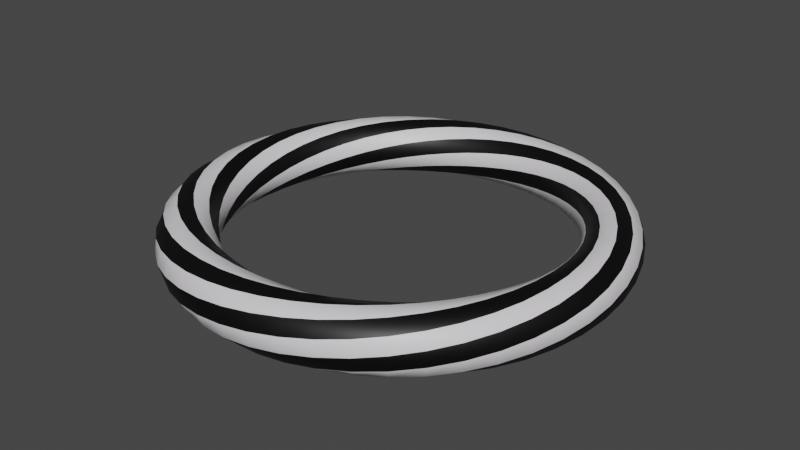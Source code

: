 # Source: Target4.blend  (saved by Blender 2.93.20; exported with 4.5.12 LTS)
import bpy
from mathutils import Matrix  # noqa: F401  (used for matrix-valued properties, if any)

bpy.ops.wm.read_factory_settings(use_empty=True)
scene = bpy.context.scene
scene.name = 'Scene'

# ---- collections
col_collection = bpy.data.collections.new('Collection'); scene.collection.children.link(col_collection)

# ---- materials (node trees are filled in below, after node groups)
mat_material_001 = bpy.data.materials.new('Material.001')
mat_material_001.use_transparent_shadow = False
mat_material_002 = bpy.data.materials.new('Material.002')
mat_material_002.use_transparent_shadow = False

# ---- material node trees
mat_material_001.use_nodes = True; mat_material_001.node_tree.nodes.clear()
_N = mat_material_001.node_tree.nodes; _L = mat_material_001.node_tree.links
n0 = _N.new('ShaderNodeBsdfPrincipled'); n0.name = 'Principled BSDF'; n0.location = (10, 300)
n0.distribution = 'GGX'
n0.subsurface_method = 'BURLEY'
n0.inputs[0].default_value = (0.0, 0.0, 0.0, 1.0)
n0.inputs[3].default_value = 1.45
n0.inputs[27].default_value = (0.0, 0.0, 0.0, 1.0)
n0.inputs[28].default_value = 1.0
n1 = _N.new('ShaderNodeOutputMaterial'); n1.name = 'Material Output'; n1.location = (300, 300)
_L.new(n0.outputs[0], n1.inputs[0])
n1.is_active_output = True
mat_material_002.use_nodes = True; mat_material_002.node_tree.nodes.clear()
_N = mat_material_002.node_tree.nodes; _L = mat_material_002.node_tree.links
n0 = _N.new('ShaderNodeBsdfPrincipled'); n0.name = 'Principled BSDF'; n0.location = (10, 300)
n0.distribution = 'GGX'
n0.subsurface_method = 'BURLEY'
n0.inputs[0].default_value = (0.793, 0.764, 0.8, 1.0)
n0.inputs[3].default_value = 1.45
n0.inputs[27].default_value = (0.0, 0.0, 0.0, 1.0)
n0.inputs[28].default_value = 1.0
n1 = _N.new('ShaderNodeOutputMaterial'); n1.name = 'Material Output'; n1.location = (300, 300)
_L.new(n0.outputs[0], n1.inputs[0])
n1.is_active_output = True

# ---- world
world_world = bpy.data.worlds.new('World'); scene.world = world_world
world_world.use_nodes = True; world_world.node_tree.nodes.clear()
_N = world_world.node_tree.nodes; _L = world_world.node_tree.links
n0 = _N.new('ShaderNodeOutputWorld'); n0.name = 'World Output'; n0.location = (300, 300)
n1 = _N.new('ShaderNodeBackground'); n1.name = 'Background'; n1.location = (10, 300)
n1.inputs[0].default_value = (0.05088, 0.05088, 0.05088, 1.0)
_L.new(n1.outputs[0], n0.inputs[0])
n0.is_active_output = True
world_world.color = (0.05088, 0.05088, 0.05088)
world_world.use_sun_shadow = False
world_world.sun_shadow_jitter_overblur = 0.0

# ---- meshes
me_twistedtorus = bpy.data.meshes.new('TwistedTorus')
me_twistedtorus.from_pydata([(1.15, 0.0, 0.0), (1.13, 0.0001019, 0.07548), (1.074, 0.0001642, 0.1304), (0.9989, 0.000165, 0.15), (0.9241, 0.000115, 0.1294), (0.8698, 5.132e-05, 0.07449), (0.85, 0.0, 3.062e-17), (0.8698, -5.132e-05, -0.07449), (0.9241, -0.000115, -0.1294), (0.9989, -0.000165, -0.15), (1.074, -0.0001642, -0.1304), (1.13, -0.0001019, -0.07548), (1.139, 0.15, 0.01972), (1.109, 0.1461, 0.09185), (1.047, 0.1381, 0.139), (0.9709, 0.128, 0.1486), (0.9002, 0.1186, 0.1184), (0.8539, 0.1125, 0.05698), (0.844, 0.1111, -0.01942), (0.873, 0.1149, -0.09074), (0.9336, 0.1228, -0.1382), (1.01, 0.1328, -0.1489), (1.081, 0.1422, -0.1195), (1.129, 0.1485, -0.05779), (1.106, 0.2964, 0.0391), (1.068, 0.2863, 0.1066), (1.002, 0.2688, 0.1452), (0.9273, 0.2486, 0.1446), (0.8629, 0.2313, 0.1055), (0.8259, 0.2213, 0.03852), (0.8259, 0.2213, -0.03852), (0.8629, 0.2311, -0.1055), (0.9274, 0.2484, -0.1446), (1.002, 0.2684, -0.1452), (1.068, 0.286, -0.1066), (1.106, 0.2962, -0.0391), (1.052, 0.4357, 0.05779), (1.008, 0.4175, 0.1195), (0.9409, 0.3899, 0.1489), (0.8699, 0.3605, 0.1382), (0.8135, 0.337, 0.09074), (0.7865, 0.3258, 0.01942), (0.7957, 0.3295, -0.05698), (0.8389, 0.3474, -0.1184), (0.9048, 0.3746, -0.1486), (0.9761, 0.4041, -0.139), (1.033, 0.428, -0.09185), (1.061, 0.4396, -0.01972), (0.9782, 0.5649, 0.07548), (0.9302, 0.5372, 0.1304), (0.865, 0.4996, 0.15), (0.8003, 0.4622, 0.1294), (0.7532, 0.4349, 0.07449), (0.7361, 0.425, -6.343e-09), (0.7533, 0.4349, -0.07449), (0.8004, 0.462, -0.1294), (0.8651, 0.4993, -0.15), (0.9303, 0.5369, -0.1304), (0.9783, 0.5647, -0.07548), (0.9959, 0.575, 1.695e-08), (0.8874, 0.6811, 0.09185), (0.838, 0.6433, 0.139), (0.7768, 0.5963, 0.1486), (0.7203, 0.5528, 0.1184), (0.6832, 0.5243, 0.05698), (0.6754, 0.5182, -0.01942), (0.6986, 0.536, -0.09074), (0.7471, 0.5731, -0.1382), (0.8081, 0.6199, -0.1489), (0.8653, 0.6638, -0.1195), (0.9032, 0.693, -0.05779), (0.9113, 0.6993, 0.01972), (0.7816, 0.7818, 0.1066), (0.7337, 0.7339, 0.1452), (0.6788, 0.679, 0.1446), (0.6316, 0.6317, 0.1055), (0.6046, 0.6046, 0.03852), (0.6046, 0.6046, -0.03852), (0.6317, 0.6316, -0.1055), (0.679, 0.6788, -0.1446), (0.7339, 0.7337, -0.1452), (0.7818, 0.7816, -0.1066), (0.8095, 0.8095, -0.0391), (0.8095, 0.8095, 0.0391), (0.6638, 0.8653, 0.1195), (0.6199, 0.8081, 0.1489), (0.5731, 0.7471, 0.1382), (0.536, 0.6986, 0.09074), (0.5182, 0.6754, 0.01942), (0.5243, 0.6832, -0.05698), (0.5528, 0.7203, -0.1184), (0.5963, 0.7768, -0.1486), (0.6433, 0.838, -0.139), (0.6811, 0.8874, -0.09185), (0.6993, 0.9113, -0.01972), (0.693, 0.9032, 0.05779), (0.5369, 0.9303, 0.1304), (0.4993, 0.8651, 0.15), (0.462, 0.8004, 0.1294), (0.4349, 0.7533, 0.07449), (0.425, 0.7361, -7.806e-09), (0.4349, 0.7532, -0.07449), (0.4622, 0.8003, -0.1294), (0.4996, 0.865, -0.15), (0.5372, 0.9302, -0.1304), (0.5649, 0.9782, -0.07548), (0.575, 0.9959, -9.969e-09), (0.5647, 0.9783, 0.07548), (0.4041, 0.9761, 0.139), (0.3746, 0.9048, 0.1486), (0.3474, 0.8389, 0.1184), (0.3295, 0.7957, 0.05698), (0.3258, 0.7865, -0.01942), (0.337, 0.8135, -0.09074), (0.3605, 0.8699, -0.1382), (0.3899, 0.9409, -0.1489), (0.4175, 1.008, -0.1195), (0.4357, 1.052, -0.05779), (0.4396, 1.061, 0.01972), (0.428, 1.033, 0.09185), (0.2684, 1.002, 0.1452), (0.2484, 0.9274, 0.1446), (0.2311, 0.8629, 0.1055), (0.2213, 0.8259, 0.03852), (0.2213, 0.8259, -0.03852), (0.2313, 0.8629, -0.1055), (0.2486, 0.9273, -0.1446), (0.2688, 1.002, -0.1452), (0.2863, 1.068, -0.1066), (0.2964, 1.106, -0.0391), (0.2962, 1.106, 0.0391), (0.286, 1.068, 0.1066), (0.1328, 1.01, 0.1489), (0.1228, 0.9336, 0.1382), (0.1149, 0.873, 0.09074), (0.1111, 0.844, 0.01942), (0.1125, 0.8539, -0.05698), (0.1186, 0.9002, -0.1184), (0.128, 0.9709, -0.1486), (0.1381, 1.047, -0.139), (0.1461, 1.109, -0.09185), (0.15, 1.139, -0.01972), (0.1485, 1.129, 0.05779), (0.1422, 1.081, 0.1195), (-0.0001649, 0.9989, 0.15), (-0.0001149, 0.9241, 0.1294), (-5.127e-05, 0.8698, 0.07449), (9.904e-08, 0.85, 3.415e-09), (5.141e-05, 0.8698, -0.07449), (0.0001151, 0.9241, -0.1294), (0.0001651, 0.9989, -0.15), (0.0001643, 1.074, -0.1304), (0.0001021, 1.13, -0.07548), (4.353e-08, 1.15, -2.891e-08), (-0.0001018, 1.13, 0.07548), (-0.0001641, 1.074, 0.1304), (-0.128, 0.9709, 0.1486), (-0.1186, 0.9002, 0.1184), (-0.1125, 0.8539, 0.05698), (-0.1111, 0.844, -0.01942), (-0.1149, 0.873, -0.09074), (-0.1228, 0.9336, -0.1382), (-0.1328, 1.01, -0.1489), (-0.1422, 1.081, -0.1195), (-0.1485, 1.129, -0.05779), (-0.15, 1.139, 0.01972), (-0.1461, 1.109, 0.09185), (-0.1381, 1.047, 0.139), (-0.2486, 0.9273, 0.1446), (-0.2313, 0.8629, 0.1055), (-0.2213, 0.8259, 0.03852), (-0.2213, 0.8259, -0.03852), (-0.2311, 0.8629, -0.1055), (-0.2484, 0.9274, -0.1446), (-0.2684, 1.002, -0.1452), (-0.286, 1.068, -0.1066), (-0.2962, 1.106, -0.0391), (-0.2964, 1.106, 0.0391), (-0.2863, 1.068, 0.1066), (-0.2688, 1.002, 0.1452), (-0.3605, 0.8699, 0.1382), (-0.337, 0.8135, 0.09074), (-0.3258, 0.7865, 0.01942), (-0.3295, 0.7957, -0.05698), (-0.3474, 0.8389, -0.1184), (-0.3746, 0.9048, -0.1486), (-0.4041, 0.9761, -0.139), (-0.428, 1.033, -0.09185), (-0.4396, 1.061, -0.01972), (-0.4357, 1.052, 0.05779), (-0.4175, 1.008, 0.1195), (-0.3899, 0.9409, 0.1489), (-0.4622, 0.8003, 0.1294), (-0.4349, 0.7532, 0.07449), (-0.425, 0.7361, 1.708e-08), (-0.4349, 0.7533, -0.07449), (-0.462, 0.8004, -0.1294), (-0.4993, 0.8651, -0.15), (-0.5369, 0.9303, -0.1304), (-0.5647, 0.9783, -0.07548), (-0.575, 0.9959, 3.489e-09), (-0.5649, 0.9782, 0.07548), (-0.5372, 0.9302, 0.1304), (-0.4996, 0.865, 0.15), (-0.5528, 0.7203, 0.1184), (-0.5243, 0.6832, 0.05698), (-0.5182, 0.6754, -0.01942), (-0.536, 0.6986, -0.09074), (-0.5731, 0.7471, -0.1382), (-0.6199, 0.8081, -0.1489), (-0.6638, 0.8653, -0.1195), (-0.693, 0.9032, -0.05779), (-0.6993, 0.9113, 0.01972), (-0.6811, 0.8874, 0.09185), (-0.6433, 0.838, 0.139), (-0.5963, 0.7768, 0.1486), (-0.6317, 0.6316, 0.1055), (-0.6046, 0.6046, 0.03852), (-0.6046, 0.6046, -0.03852), (-0.6316, 0.6317, -0.1055), (-0.6788, 0.679, -0.1446), (-0.7337, 0.7339, -0.1452), (-0.7816, 0.7818, -0.1066), (-0.8095, 0.8095, -0.0391), (-0.8095, 0.8095, 0.0391), (-0.7818, 0.7816, 0.1066), (-0.7339, 0.7337, 0.1452), (-0.679, 0.6788, 0.1446), (-0.6986, 0.536, 0.09074), (-0.6754, 0.5182, 0.01942), (-0.6832, 0.5243, -0.05698), (-0.7203, 0.5528, -0.1184), (-0.7768, 0.5963, -0.1486), (-0.838, 0.6433, -0.139), (-0.8874, 0.6811, -0.09185), (-0.9113, 0.6993, -0.01972), (-0.9032, 0.693, 0.05779), (-0.8653, 0.6638, 0.1195), (-0.8081, 0.6199, 0.1489), (-0.7471, 0.5731, 0.1382), (-0.7533, 0.4349, 0.07449), (-0.7361, 0.425, 4.391e-09), (-0.7532, 0.4349, -0.07449), (-0.8003, 0.4622, -0.1294), (-0.865, 0.4996, -0.15), (-0.9302, 0.5372, -0.1304), (-0.9782, 0.5649, -0.07548), (-0.9959, 0.575, -4.985e-09), (-0.9783, 0.5647, 0.07548), (-0.9303, 0.5369, 0.1304), (-0.8651, 0.4993, 0.15), (-0.8004, 0.462, 0.1294), (-0.7957, 0.3295, 0.05698), (-0.7865, 0.3258, -0.01942), (-0.8135, 0.337, -0.09074), (-0.8699, 0.3605, -0.1382), (-0.9409, 0.3899, -0.1489), (-1.008, 0.4175, -0.1195), (-1.052, 0.4357, -0.05779), (-1.061, 0.4396, 0.01972), (-1.033, 0.428, 0.09185), (-0.9761, 0.4041, 0.139), (-0.9048, 0.3746, 0.1486), (-0.8389, 0.3474, 0.1184), (-0.8259, 0.2213, 0.03852), (-0.8259, 0.2213, -0.03852), (-0.8629, 0.2313, -0.1055), (-0.9273, 0.2486, -0.1446), (-1.002, 0.2688, -0.1452), (-1.068, 0.2863, -0.1066), (-1.106, 0.2964, -0.0391), (-1.106, 0.2962, 0.0391), (-1.068, 0.286, 0.1066), (-1.002, 0.2684, 0.1452), (-0.9274, 0.2484, 0.1446), (-0.8629, 0.2311, 0.1055), (-0.844, 0.1111, 0.01942), (-0.8539, 0.1125, -0.05698), (-0.9002, 0.1186, -0.1184), (-0.9709, 0.128, -0.1486), (-1.047, 0.1381, -0.139), (-1.109, 0.1461, -0.09185), (-1.139, 0.15, -0.01972), (-1.129, 0.1485, 0.05779), (-1.081, 0.1422, 0.1195), (-1.01, 0.1328, 0.1489), (-0.9336, 0.1228, 0.1382), (-0.873, 0.1149, 0.09074), (-0.85, 7.008e-08, 2.44e-09), (-0.8698, 5.14e-05, -0.07449), (-0.9241, 0.0001151, -0.1294), (-0.9989, 0.0001651, -0.15), (-1.074, 0.0001643, -0.1304), (-1.13, 0.000102, -0.07548), (-1.15, 1.047e-07, -3.489e-09), (-1.13, -0.0001018, 0.07548), (-1.074, -0.0001641, 0.1304), (-0.9989, -0.0001649, 0.15), (-0.9241, -0.000115, 0.1294), (-0.8698, -5.125e-05, 0.07449), (-0.844, -0.1111, -0.01942), (-0.873, -0.1149, -0.09074), (-0.9336, -0.1228, -0.1382), (-1.01, -0.1328, -0.1489), (-1.081, -0.1422, -0.1195), (-1.129, -0.1485, -0.05779), (-1.139, -0.15, 0.01972), (-1.109, -0.1461, 0.09185), (-1.047, -0.1381, 0.139), (-0.9709, -0.128, 0.1486), (-0.9002, -0.1186, 0.1184), (-0.8539, -0.1125, 0.05698), (-0.8259, -0.2213, -0.03852), (-0.8629, -0.2311, -0.1055), (-0.9274, -0.2484, -0.1446), (-1.002, -0.2684, -0.1452), (-1.068, -0.286, -0.1066), (-1.106, -0.2962, -0.0391), (-1.106, -0.2964, 0.0391), (-1.068, -0.2863, 0.1066), (-1.002, -0.2688, 0.1452), (-0.9273, -0.2486, 0.1446), (-0.8629, -0.2313, 0.1055), (-0.8259, -0.2213, 0.03852), (-0.7957, -0.3295, -0.05698), (-0.8389, -0.3474, -0.1184), (-0.9048, -0.3746, -0.1486), (-0.9761, -0.4041, -0.139), (-1.033, -0.428, -0.09185), (-1.061, -0.4396, -0.01972), (-1.052, -0.4357, 0.05779), (-1.008, -0.4175, 0.1195), (-0.9409, -0.3899, 0.1489), (-0.8699, -0.3605, 0.1382), (-0.8135, -0.337, 0.09074), (-0.7865, -0.3258, 0.01942), (-0.7533, -0.4349, -0.07449), (-0.8004, -0.462, -0.1294), (-0.8651, -0.4993, -0.15), (-0.9303, -0.5369, -0.1304), (-0.9783, -0.5647, -0.07548), (-0.9959, -0.575, 7.975e-09), (-0.9782, -0.5649, 0.07548), (-0.9302, -0.5372, 0.1304), (-0.865, -0.4996, 0.15), (-0.8003, -0.4622, 0.1294), (-0.7532, -0.4349, 0.07449), (-0.7361, -0.425, 2.927e-09), (-0.6986, -0.536, -0.09074), (-0.7471, -0.5731, -0.1382), (-0.8081, -0.6199, -0.1489), (-0.8653, -0.6638, -0.1195), (-0.9032, -0.693, -0.05779), (-0.9113, -0.6993, 0.01972), (-0.8874, -0.6811, 0.09185), (-0.838, -0.6433, 0.139), (-0.7768, -0.5963, 0.1486), (-0.7203, -0.5528, 0.1184), (-0.6832, -0.5243, 0.05698), (-0.6754, -0.5182, -0.01942), (-0.6317, -0.6316, -0.1055), (-0.679, -0.6788, -0.1446), (-0.7339, -0.7337, -0.1452), (-0.7818, -0.7816, -0.1066), (-0.8095, -0.8095, -0.0391), (-0.8095, -0.8095, 0.0391), (-0.7816, -0.7818, 0.1066), (-0.7337, -0.7339, 0.1452), (-0.6788, -0.679, 0.1446), (-0.6316, -0.6317, 0.1055), (-0.6046, -0.6046, 0.03852), (-0.6046, -0.6046, -0.03852), (-0.5528, -0.7203, -0.1184), (-0.5963, -0.7768, -0.1486), (-0.6433, -0.838, -0.139), (-0.6811, -0.8874, -0.09185), (-0.6993, -0.9113, -0.01972), (-0.693, -0.9032, 0.05779), (-0.6638, -0.8653, 0.1195), (-0.6199, -0.8081, 0.1489), (-0.5731, -0.7471, 0.1382), (-0.536, -0.6986, 0.09074), (-0.5182, -0.6754, 0.01942), (-0.5243, -0.6832, -0.05698), (-0.4622, -0.8003, -0.1294), (-0.4996, -0.865, -0.15), (-0.5372, -0.9302, -0.1304), (-0.5649, -0.9782, -0.07548), (-0.575, -0.9959, 1.745e-08), (-0.5647, -0.9783, 0.07548), (-0.5369, -0.9303, 0.1304), (-0.4993, -0.8651, 0.15), (-0.462, -0.8004, 0.1294), (-0.4349, -0.7533, 0.07449), (-0.425, -0.7361, -2.049e-08), (-0.4349, -0.7532, -0.07449), (-0.3605, -0.8699, -0.1382), (-0.3899, -0.9409, -0.1489), (-0.4175, -1.008, -0.1195), (-0.4357, -1.052, -0.05779), (-0.4396, -1.061, 0.01972), (-0.428, -1.033, 0.09185), (-0.4041, -0.9761, 0.139), (-0.3746, -0.9048, 0.1486), (-0.3474, -0.8389, 0.1184), (-0.3295, -0.7957, 0.05698), (-0.3258, -0.7865, -0.01942), (-0.337, -0.8135, -0.09074), (-0.2486, -0.9273, -0.1446), (-0.2688, -1.002, -0.1452), (-0.2863, -1.068, -0.1066), (-0.2964, -1.106, -0.0391), (-0.2962, -1.106, 0.0391), (-0.286, -1.068, 0.1066), (-0.2684, -1.002, 0.1452), (-0.2484, -0.9274, 0.1446), (-0.2311, -0.8629, 0.1055), (-0.2213, -0.8259, 0.03852), (-0.2213, -0.8259, -0.03852), (-0.2313, -0.8629, -0.1055), (-0.128, -0.9709, -0.1486), (-0.1381, -1.047, -0.139), (-0.1461, -1.109, -0.09185), (-0.15, -1.139, -0.01972), (-0.1485, -1.129, 0.05779), (-0.1422, -1.081, 0.1195), (-0.1328, -1.01, 0.1489), (-0.1228, -0.9336, 0.1382), (-0.1149, -0.873, 0.09074), (-0.1111, -0.844, 0.01942), (-0.1125, -0.8539, -0.05698), (-0.1186, -0.9002, -0.1184), (-0.0001649, -0.9989, -0.15), (-0.000164, -1.074, -0.1304), (-0.0001018, -1.13, -0.07548), (8.191e-08, -1.15, 2.193e-08), (0.0001021, -1.13, 0.07548), (0.0001643, -1.074, 0.1304), (0.0001651, -0.9989, 0.15), (0.0001151, -0.9241, 0.1294), (5.138e-05, -0.8698, 0.07449), (5.538e-08, -0.85, -1.903e-08), (-5.132e-05, -0.8698, -0.07449), (-0.000115, -0.9241, -0.1294), (0.1328, -1.01, -0.1489), (0.1422, -1.081, -0.1195), (0.1485, -1.129, -0.05779), (0.15, -1.139, 0.01972), (0.1461, -1.109, 0.09185), (0.1381, -1.047, 0.139), (0.128, -0.9709, 0.1486), (0.1186, -0.9002, 0.1184), (0.1125, -0.8539, 0.05698), (0.1111, -0.844, -0.01942), (0.1149, -0.873, -0.09074), (0.1228, -0.9336, -0.1382), (0.2684, -1.002, -0.1452), (0.286, -1.068, -0.1066), (0.2962, -1.106, -0.0391), (0.2964, -1.106, 0.0391), (0.2863, -1.068, 0.1066), (0.2688, -1.002, 0.1452), (0.2486, -0.9273, 0.1446), (0.2313, -0.8629, 0.1055), (0.2213, -0.8259, 0.03852), (0.2213, -0.8259, -0.03852), (0.2311, -0.8629, -0.1055), (0.2484, -0.9274, -0.1446), (0.4041, -0.9761, -0.139), (0.428, -1.033, -0.09185), (0.4396, -1.061, -0.01972), (0.4357, -1.052, 0.05779), (0.4175, -1.008, 0.1195), (0.3899, -0.9409, 0.1489), (0.3605, -0.8699, 0.1382), (0.337, -0.8135, 0.09074), (0.3258, -0.7865, 0.01942), (0.3295, -0.7957, -0.05698), (0.3474, -0.8389, -0.1184), (0.3746, -0.9048, -0.1486), (0.5369, -0.9303, -0.1304), (0.5647, -0.9783, -0.07548), (0.575, -0.9959, 3.988e-09), (0.5649, -0.9782, 0.07548), (0.5372, -0.9302, 0.1304), (0.4996, -0.865, 0.15), (0.4622, -0.8003, 0.1294), (0.4349, -0.7532, 0.07449), (0.425, -0.7361, -4.391e-09), (0.4349, -0.7533, -0.07449), (0.462, -0.8004, -0.1294), (0.4993, -0.8651, -0.15), (0.6638, -0.8653, -0.1195), (0.693, -0.9032, -0.05779), (0.6993, -0.9113, 0.01972), (0.6811, -0.8874, 0.09185), (0.6433, -0.838, 0.139), (0.5963, -0.7768, 0.1486), (0.5528, -0.7203, 0.1184), (0.5243, -0.6832, 0.05698), (0.5182, -0.6754, -0.01942), (0.536, -0.6986, -0.09074), (0.5731, -0.7471, -0.1382), (0.6199, -0.8081, -0.1489), (0.7816, -0.7818, -0.1066), (0.8095, -0.8095, -0.0391), (0.8095, -0.8095, 0.0391), (0.7818, -0.7816, 0.1066), (0.7339, -0.7337, 0.1452), (0.679, -0.6788, 0.1446), (0.6317, -0.6316, 0.1055), (0.6046, -0.6046, 0.03852), (0.6046, -0.6046, -0.03852), (0.6316, -0.6317, -0.1055), (0.6788, -0.679, -0.1446), (0.7337, -0.7339, -0.1452), (0.8874, -0.6811, -0.09185), (0.9113, -0.6993, -0.01972), (0.9032, -0.693, 0.05779), (0.8653, -0.6638, 0.1195), (0.8081, -0.6199, 0.1489), (0.7471, -0.5731, 0.1382), (0.6986, -0.536, 0.09074), (0.6754, -0.5182, 0.01942), (0.6832, -0.5243, -0.05698), (0.7203, -0.5528, -0.1184), (0.7768, -0.5963, -0.1486), (0.838, -0.6433, -0.139), (0.9782, -0.5649, -0.07548), (0.9959, -0.575, -1.346e-08), (0.9783, -0.5647, 0.07548), (0.9303, -0.5369, 0.1304), (0.8651, -0.4993, 0.15), (0.8004, -0.462, 0.1294), (0.7533, -0.4349, 0.07449), (0.7361, -0.425, -2.927e-09), (0.7532, -0.4349, -0.07449), (0.8003, -0.4622, -0.1294), (0.865, -0.4996, -0.15), (0.9302, -0.5372, -0.1304), (1.052, -0.4357, -0.05779), (1.061, -0.4396, 0.01972), (1.033, -0.428, 0.09185), (0.9761, -0.4041, 0.139), (0.9048, -0.3746, 0.1486), (0.8389, -0.3474, 0.1184), (0.7957, -0.3295, 0.05698), (0.7865, -0.3258, -0.01942), (0.8135, -0.337, -0.09074), (0.8699, -0.3605, -0.1382), (0.9409, -0.3899, -0.1489), (1.008, -0.4175, -0.1195), (1.106, -0.2964, -0.0391), (1.106, -0.2962, 0.0391), (1.068, -0.286, 0.1066), (1.002, -0.2684, 0.1452), (0.9274, -0.2484, 0.1446), (0.8629, -0.2311, 0.1055), (0.8259, -0.2213, 0.03852), (0.8259, -0.2213, -0.03852), (0.8629, -0.2313, -0.1055), (0.9273, -0.2486, -0.1446), (1.002, -0.2688, -0.1452), (1.068, -0.2863, -0.1066), (1.139, -0.15, -0.01972), (1.129, -0.1485, 0.05779), (1.081, -0.1422, 0.1195), (1.01, -0.1328, 0.1489), (0.9336, -0.1228, 0.1382), (0.873, -0.1149, 0.09074), (0.844, -0.1111, 0.01942), (0.8539, -0.1125, -0.05698), (0.9002, -0.1186, -0.1184), (0.9709, -0.128, -0.1486), (1.047, -0.1381, -0.139), (1.109, -0.1461, -0.09185)], [], [(12, 0, 11, 23), (0, 12, 13, 1), (1, 13, 14, 2), (2, 14, 15, 3), (3, 15, 16, 4), (4, 16, 17, 5), (5, 17, 18, 6), (6, 18, 19, 7), (7, 19, 20, 8), (8, 20, 21, 9), (9, 21, 22, 10), (10, 22, 23, 11), (24, 12, 23, 35), (12, 24, 25, 13), (13, 25, 26, 14), (14, 26, 27, 15), (15, 27, 28, 16), (16, 28, 29, 17), (17, 29, 30, 18), (18, 30, 31, 19), (19, 31, 32, 20), (20, 32, 33, 21), (21, 33, 34, 22), (22, 34, 35, 23), (36, 24, 35, 47), (24, 36, 37, 25), (25, 37, 38, 26), (26, 38, 39, 27), (27, 39, 40, 28), (28, 40, 41, 29), (29, 41, 42, 30), (30, 42, 43, 31), (31, 43, 44, 32), (32, 44, 45, 33), (33, 45, 46, 34), (34, 46, 47, 35), (48, 36, 47, 59), (36, 48, 49, 37), (37, 49, 50, 38), (38, 50, 51, 39), (39, 51, 52, 40), (40, 52, 53, 41), (41, 53, 54, 42), (42, 54, 55, 43), (43, 55, 56, 44), (44, 56, 57, 45), (45, 57, 58, 46), (46, 58, 59, 47), (60, 48, 59, 71), (48, 60, 61, 49), (49, 61, 62, 50), (50, 62, 63, 51), (51, 63, 64, 52), (52, 64, 65, 53), (53, 65, 66, 54), (54, 66, 67, 55), (55, 67, 68, 56), (56, 68, 69, 57), (57, 69, 70, 58), (58, 70, 71, 59), (72, 60, 71, 83), (60, 72, 73, 61), (61, 73, 74, 62), (62, 74, 75, 63), (63, 75, 76, 64), (64, 76, 77, 65), (65, 77, 78, 66), (66, 78, 79, 67), (67, 79, 80, 68), (68, 80, 81, 69), (69, 81, 82, 70), (70, 82, 83, 71), (84, 72, 83, 95), (72, 84, 85, 73), (73, 85, 86, 74), (74, 86, 87, 75), (75, 87, 88, 76), (76, 88, 89, 77), (77, 89, 90, 78), (78, 90, 91, 79), (79, 91, 92, 80), (80, 92, 93, 81), (81, 93, 94, 82), (82, 94, 95, 83), (96, 84, 95, 107), (84, 96, 97, 85), (85, 97, 98, 86), (86, 98, 99, 87), (87, 99, 100, 88), (88, 100, 101, 89), (89, 101, 102, 90), (90, 102, 103, 91), (91, 103, 104, 92), (92, 104, 105, 93), (93, 105, 106, 94), (94, 106, 107, 95), (108, 96, 107, 119), (96, 108, 109, 97), (97, 109, 110, 98), (98, 110, 111, 99), (99, 111, 112, 100), (100, 112, 113, 101), (101, 113, 114, 102), (102, 114, 115, 103), (103, 115, 116, 104), (104, 116, 117, 105), (105, 117, 118, 106), (106, 118, 119, 107), (120, 108, 119, 131), (108, 120, 121, 109), (109, 121, 122, 110), (110, 122, 123, 111), (111, 123, 124, 112), (112, 124, 125, 113), (113, 125, 126, 114), (114, 126, 127, 115), (115, 127, 128, 116), (116, 128, 129, 117), (117, 129, 130, 118), (118, 130, 131, 119), (132, 120, 131, 143), (120, 132, 133, 121), (121, 133, 134, 122), (122, 134, 135, 123), (123, 135, 136, 124), (124, 136, 137, 125), (125, 137, 138, 126), (126, 138, 139, 127), (127, 139, 140, 128), (128, 140, 141, 129), (129, 141, 142, 130), (130, 142, 143, 131), (144, 132, 143, 155), (132, 144, 145, 133), (133, 145, 146, 134), (134, 146, 147, 135), (135, 147, 148, 136), (136, 148, 149, 137), (137, 149, 150, 138), (138, 150, 151, 139), (139, 151, 152, 140), (140, 152, 153, 141), (141, 153, 154, 142), (142, 154, 155, 143), (156, 144, 155, 167), (144, 156, 157, 145), (145, 157, 158, 146), (146, 158, 159, 147), (147, 159, 160, 148), (148, 160, 161, 149), (149, 161, 162, 150), (150, 162, 163, 151), (151, 163, 164, 152), (152, 164, 165, 153), (153, 165, 166, 154), (154, 166, 167, 155), (168, 156, 167, 179), (156, 168, 169, 157), (157, 169, 170, 158), (158, 170, 171, 159), (159, 171, 172, 160), (160, 172, 173, 161), (161, 173, 174, 162), (162, 174, 175, 163), (163, 175, 176, 164), (164, 176, 177, 165), (165, 177, 178, 166), (166, 178, 179, 167), (180, 168, 179, 191), (168, 180, 181, 169), (169, 181, 182, 170), (170, 182, 183, 171), (171, 183, 184, 172), (172, 184, 185, 173), (173, 185, 186, 174), (174, 186, 187, 175), (175, 187, 188, 176), (176, 188, 189, 177), (177, 189, 190, 178), (178, 190, 191, 179), (192, 180, 191, 203), (180, 192, 193, 181), (181, 193, 194, 182), (182, 194, 195, 183), (183, 195, 196, 184), (184, 196, 197, 185), (185, 197, 198, 186), (186, 198, 199, 187), (187, 199, 200, 188), (188, 200, 201, 189), (189, 201, 202, 190), (190, 202, 203, 191), (204, 192, 203, 215), (192, 204, 205, 193), (193, 205, 206, 194), (194, 206, 207, 195), (195, 207, 208, 196), (196, 208, 209, 197), (197, 209, 210, 198), (198, 210, 211, 199), (199, 211, 212, 200), (200, 212, 213, 201), (201, 213, 214, 202), (202, 214, 215, 203), (216, 204, 215, 227), (204, 216, 217, 205), (205, 217, 218, 206), (206, 218, 219, 207), (207, 219, 220, 208), (208, 220, 221, 209), (209, 221, 222, 210), (210, 222, 223, 211), (211, 223, 224, 212), (212, 224, 225, 213), (213, 225, 226, 214), (214, 226, 227, 215), (228, 216, 227, 239), (216, 228, 229, 217), (217, 229, 230, 218), (218, 230, 231, 219), (219, 231, 232, 220), (220, 232, 233, 221), (221, 233, 234, 222), (222, 234, 235, 223), (223, 235, 236, 224), (224, 236, 237, 225), (225, 237, 238, 226), (226, 238, 239, 227), (240, 228, 239, 251), (228, 240, 241, 229), (229, 241, 242, 230), (230, 242, 243, 231), (231, 243, 244, 232), (232, 244, 245, 233), (233, 245, 246, 234), (234, 246, 247, 235), (235, 247, 248, 236), (236, 248, 249, 237), (237, 249, 250, 238), (238, 250, 251, 239), (252, 240, 251, 263), (240, 252, 253, 241), (241, 253, 254, 242), (242, 254, 255, 243), (243, 255, 256, 244), (244, 256, 257, 245), (245, 257, 258, 246), (246, 258, 259, 247), (247, 259, 260, 248), (248, 260, 261, 249), (249, 261, 262, 250), (250, 262, 263, 251), (264, 252, 263, 275), (252, 264, 265, 253), (253, 265, 266, 254), (254, 266, 267, 255), (255, 267, 268, 256), (256, 268, 269, 257), (257, 269, 270, 258), (258, 270, 271, 259), (259, 271, 272, 260), (260, 272, 273, 261), (261, 273, 274, 262), (262, 274, 275, 263), (276, 264, 275, 287), (264, 276, 277, 265), (265, 277, 278, 266), (266, 278, 279, 267), (267, 279, 280, 268), (268, 280, 281, 269), (269, 281, 282, 270), (270, 282, 283, 271), (271, 283, 284, 272), (272, 284, 285, 273), (273, 285, 286, 274), (274, 286, 287, 275), (288, 276, 287, 299), (276, 288, 289, 277), (277, 289, 290, 278), (278, 290, 291, 279), (279, 291, 292, 280), (280, 292, 293, 281), (281, 293, 294, 282), (282, 294, 295, 283), (283, 295, 296, 284), (284, 296, 297, 285), (285, 297, 298, 286), (286, 298, 299, 287), (300, 288, 299, 311), (288, 300, 301, 289), (289, 301, 302, 290), (290, 302, 303, 291), (291, 303, 304, 292), (292, 304, 305, 293), (293, 305, 306, 294), (294, 306, 307, 295), (295, 307, 308, 296), (296, 308, 309, 297), (297, 309, 310, 298), (298, 310, 311, 299), (312, 300, 311, 323), (300, 312, 313, 301), (301, 313, 314, 302), (302, 314, 315, 303), (303, 315, 316, 304), (304, 316, 317, 305), (305, 317, 318, 306), (306, 318, 319, 307), (307, 319, 320, 308), (308, 320, 321, 309), (309, 321, 322, 310), (310, 322, 323, 311), (324, 312, 323, 335), (312, 324, 325, 313), (313, 325, 326, 314), (314, 326, 327, 315), (315, 327, 328, 316), (316, 328, 329, 317), (317, 329, 330, 318), (318, 330, 331, 319), (319, 331, 332, 320), (320, 332, 333, 321), (321, 333, 334, 322), (322, 334, 335, 323), (336, 324, 335, 347), (324, 336, 337, 325), (325, 337, 338, 326), (326, 338, 339, 327), (327, 339, 340, 328), (328, 340, 341, 329), (329, 341, 342, 330), (330, 342, 343, 331), (331, 343, 344, 332), (332, 344, 345, 333), (333, 345, 346, 334), (334, 346, 347, 335), (348, 336, 347, 359), (336, 348, 349, 337), (337, 349, 350, 338), (338, 350, 351, 339), (339, 351, 352, 340), (340, 352, 353, 341), (341, 353, 354, 342), (342, 354, 355, 343), (343, 355, 356, 344), (344, 356, 357, 345), (345, 357, 358, 346), (346, 358, 359, 347), (360, 348, 359, 371), (348, 360, 361, 349), (349, 361, 362, 350), (350, 362, 363, 351), (351, 363, 364, 352), (352, 364, 365, 353), (353, 365, 366, 354), (354, 366, 367, 355), (355, 367, 368, 356), (356, 368, 369, 357), (357, 369, 370, 358), (358, 370, 371, 359), (372, 360, 371, 383), (360, 372, 373, 361), (361, 373, 374, 362), (362, 374, 375, 363), (363, 375, 376, 364), (364, 376, 377, 365), (365, 377, 378, 366), (366, 378, 379, 367), (367, 379, 380, 368), (368, 380, 381, 369), (369, 381, 382, 370), (370, 382, 383, 371), (384, 372, 383, 395), (372, 384, 385, 373), (373, 385, 386, 374), (374, 386, 387, 375), (375, 387, 388, 376), (376, 388, 389, 377), (377, 389, 390, 378), (378, 390, 391, 379), (379, 391, 392, 380), (380, 392, 393, 381), (381, 393, 394, 382), (382, 394, 395, 383), (396, 384, 395, 407), (384, 396, 397, 385), (385, 397, 398, 386), (386, 398, 399, 387), (387, 399, 400, 388), (388, 400, 401, 389), (389, 401, 402, 390), (390, 402, 403, 391), (391, 403, 404, 392), (392, 404, 405, 393), (393, 405, 406, 394), (394, 406, 407, 395), (408, 396, 407, 419), (396, 408, 409, 397), (397, 409, 410, 398), (398, 410, 411, 399), (399, 411, 412, 400), (400, 412, 413, 401), (401, 413, 414, 402), (402, 414, 415, 403), (403, 415, 416, 404), (404, 416, 417, 405), (405, 417, 418, 406), (406, 418, 419, 407), (420, 408, 419, 431), (408, 420, 421, 409), (409, 421, 422, 410), (410, 422, 423, 411), (411, 423, 424, 412), (412, 424, 425, 413), (413, 425, 426, 414), (414, 426, 427, 415), (415, 427, 428, 416), (416, 428, 429, 417), (417, 429, 430, 418), (418, 430, 431, 419), (432, 420, 431, 443), (420, 432, 433, 421), (421, 433, 434, 422), (422, 434, 435, 423), (423, 435, 436, 424), (424, 436, 437, 425), (425, 437, 438, 426), (426, 438, 439, 427), (427, 439, 440, 428), (428, 440, 441, 429), (429, 441, 442, 430), (430, 442, 443, 431), (444, 432, 443, 455), (432, 444, 445, 433), (433, 445, 446, 434), (434, 446, 447, 435), (435, 447, 448, 436), (436, 448, 449, 437), (437, 449, 450, 438), (438, 450, 451, 439), (439, 451, 452, 440), (440, 452, 453, 441), (441, 453, 454, 442), (442, 454, 455, 443), (456, 444, 455, 467), (444, 456, 457, 445), (445, 457, 458, 446), (446, 458, 459, 447), (447, 459, 460, 448), (448, 460, 461, 449), (449, 461, 462, 450), (450, 462, 463, 451), (451, 463, 464, 452), (452, 464, 465, 453), (453, 465, 466, 454), (454, 466, 467, 455), (468, 456, 467, 479), (456, 468, 469, 457), (457, 469, 470, 458), (458, 470, 471, 459), (459, 471, 472, 460), (460, 472, 473, 461), (461, 473, 474, 462), (462, 474, 475, 463), (463, 475, 476, 464), (464, 476, 477, 465), (465, 477, 478, 466), (466, 478, 479, 467), (480, 468, 479, 491), (468, 480, 481, 469), (469, 481, 482, 470), (470, 482, 483, 471), (471, 483, 484, 472), (472, 484, 485, 473), (473, 485, 486, 474), (474, 486, 487, 475), (475, 487, 488, 476), (476, 488, 489, 477), (477, 489, 490, 478), (478, 490, 491, 479), (492, 480, 491, 503), (480, 492, 493, 481), (481, 493, 494, 482), (482, 494, 495, 483), (483, 495, 496, 484), (484, 496, 497, 485), (485, 497, 498, 486), (486, 498, 499, 487), (487, 499, 500, 488), (488, 500, 501, 489), (489, 501, 502, 490), (490, 502, 503, 491), (504, 492, 503, 515), (492, 504, 505, 493), (493, 505, 506, 494), (494, 506, 507, 495), (495, 507, 508, 496), (496, 508, 509, 497), (497, 509, 510, 498), (498, 510, 511, 499), (499, 511, 512, 500), (500, 512, 513, 501), (501, 513, 514, 502), (502, 514, 515, 503), (516, 504, 515, 527), (504, 516, 517, 505), (505, 517, 518, 506), (506, 518, 519, 507), (507, 519, 520, 508), (508, 520, 521, 509), (509, 521, 522, 510), (510, 522, 523, 511), (511, 523, 524, 512), (512, 524, 525, 513), (513, 525, 526, 514), (514, 526, 527, 515), (528, 516, 527, 539), (516, 528, 529, 517), (517, 529, 530, 518), (518, 530, 531, 519), (519, 531, 532, 520), (520, 532, 533, 521), (521, 533, 534, 522), (522, 534, 535, 523), (523, 535, 536, 524), (524, 536, 537, 525), (525, 537, 538, 526), (526, 538, 539, 527), (540, 528, 539, 551), (528, 540, 541, 529), (529, 541, 542, 530), (530, 542, 543, 531), (531, 543, 544, 532), (532, 544, 545, 533), (533, 545, 546, 534), (534, 546, 547, 535), (535, 547, 548, 536), (536, 548, 549, 537), (537, 549, 550, 538), (538, 550, 551, 539), (552, 540, 551, 563), (540, 552, 553, 541), (541, 553, 554, 542), (542, 554, 555, 543), (543, 555, 556, 544), (544, 556, 557, 545), (545, 557, 558, 546), (546, 558, 559, 547), (547, 559, 560, 548), (548, 560, 561, 549), (549, 561, 562, 550), (550, 562, 563, 551), (564, 552, 563, 575), (552, 564, 565, 553), (553, 565, 566, 554), (554, 566, 567, 555), (555, 567, 568, 556), (556, 568, 569, 557), (557, 569, 570, 558), (558, 570, 571, 559), (559, 571, 572, 560), (560, 572, 573, 561), (561, 573, 574, 562), (562, 574, 575, 563), (0, 564, 575, 11), (564, 0, 1, 565), (565, 1, 2, 566), (566, 2, 3, 567), (567, 3, 4, 568), (568, 4, 5, 569), (569, 5, 6, 570), (570, 6, 7, 571), (571, 7, 8, 572), (572, 8, 9, 573), (573, 9, 10, 574), (574, 10, 11, 575)])
me_twistedtorus.polygons.foreach_set('use_smooth', [True] * 576)
me_twistedtorus.polygons.foreach_set('material_index', [0, 1, 0, 1, 0, 1, 0, 1, 0, 1, 0, 1, 0, 1, 0, 1, 0, 1, 0, 1, 0, 1, 0, 1, 0, 1, 0, 1, 0, 1, 0, 1, 0, 1, 0, 1, 0, 1, 0, 1, 0, 1, 0, 1, 0, 1, 0, 1, 0, 1, 0, 1, 0, 1, 0, 1, 0, 1, 0, 1, 0, 1, 0, 1, 0, 1, 0, 1, 0, 1, 0, 1, 0, 1, 0, 1, 0, 1, 0, 1, 0, 1, 0, 1, 0, 1, 0, 1, 0, 1, 0, 1, 0, 1, 0, 1, 0, 1, 0, 1, 0, 1, 0, 1, 0, 1, 0, 1, 0, 1, 0, 1, 0, 1, 0, 1, 0, 1, 0, 1, 0, 1, 0, 1, 0, 1, 0, 1, 0, 1, 0, 1, 0, 1, 0, 1, 0, 1, 0, 1, 0, 1, 0, 1, 0, 1, 0, 1, 0, 1, 0, 1, 0, 1, 0, 1, 0, 1, 0, 1, 0, 1, 0, 1, 0, 1, 0, 1, 0, 1, 0, 1, 0, 1, 0, 1, 0, 1, 0, 1, 0, 1, 0, 1, 0, 1, 0, 1, 0, 1, 0, 1, 0, 1, 0, 1, 0, 1, 0, 1, 0, 1, 0, 1, 0, 1, 0, 1, 0, 1, 0, 1, 0, 1, 0, 1, 0, 1, 0, 1, 0, 1, 0, 1, 0, 1, 0, 1, 0, 1, 0, 1, 0, 1, 0, 1, 0, 1, 0, 1, 0, 1, 0, 1, 0, 1, 0, 1, 0, 1, 0, 1, 0, 1, 0, 1, 0, 1, 0, 1, 0, 1, 0, 1, 0, 1, 0, 1, 0, 1, 0, 1, 0, 1, 0, 1, 0, 1, 0, 1, 0, 1, 0, 1, 0, 1, 0, 1, 0, 1, 0, 1, 0, 1, 0, 1, 0, 1, 0, 1, 0, 1, 0, 1, 0, 1, 0, 1, 0, 1, 0, 1, 0, 1, 0, 1, 0, 1, 0, 1, 0, 1, 0, 1, 0, 1, 0, 1, 0, 1, 0, 1, 0, 1, 0, 1, 0, 1, 0, 1, 0, 1, 0, 1, 0, 1, 0, 1, 0, 1, 0, 1, 0, 1, 0, 1, 0, 1, 0, 1, 0, 1, 0, 1, 0, 1, 0, 1, 0, 1, 0, 1, 0, 1, 0, 1, 0, 1, 0, 1, 0, 1, 0, 1, 0, 1, 0, 1, 0, 1, 0, 1, 0, 1, 0, 1, 0, 1, 0, 1, 0, 1, 0, 1, 0, 1, 0, 1, 0, 1, 0, 1, 0, 1, 0, 1, 0, 1, 0, 1, 0, 1, 0, 1, 0, 1, 0, 1, 0, 1, 0, 1, 0, 1, 0, 1, 0, 1, 0, 1, 0, 1, 0, 1, 0, 1, 0, 1, 0, 1, 0, 1, 0, 1, 0, 1, 0, 1, 0, 1, 0, 1, 0, 1, 0, 1, 0, 1, 0, 1, 0, 1, 0, 1, 0, 1, 0, 1, 0, 1, 0, 1, 0, 1, 0, 1, 0, 1, 0, 1, 0, 1, 0, 1, 0, 1, 0, 1, 0, 1, 0, 1, 0, 1, 0, 1, 0, 1, 0, 1, 0, 1, 0, 1, 0, 1, 0, 1, 0, 1, 0, 1, 0, 1, 0, 1, 0, 1, 0, 1, 0, 1, 0, 1, 0, 1, 0, 1, 0, 1, 0, 1, 0, 1, 0, 1, 0, 1, 0, 1, 0, 1, 0, 1, 0, 1, 0, 1, 0, 1, 0, 1, 0, 1, 0, 1, 0, 1, 0, 1, 0, 1, 0, 1, 0, 1])
me_twistedtorus.materials.append(mat_material_001)
me_twistedtorus.materials.append(mat_material_002)
me_twistedtorus.use_remesh_fix_poles = True
me_twistedtorus.use_remesh_preserve_attributes = False
me_twistedtorus.update()

# ---- objects
ob_twistedtorus = bpy.data.objects.new('TwistedTorus', me_twistedtorus)

# ---- transforms, parenting, visibility, modifiers, constraints
ob_twistedtorus.location = (0.0, 0.0, 0.0)

# ---- collection membership
col_collection.objects.link(ob_twistedtorus)

# ---- scene / render settings (as saved in the file)
scene.frame_start = 1; scene.frame_end = 250; scene.frame_set(1)
scene.render.engine = 'BLENDER_EEVEE_NEXT'
scene.cycles.use_denoising = False
scene.cycles.samples = 128
scene.cycles.sampling_pattern = 'TABULATED_SOBOL'
scene.cycles.use_adaptive_sampling = False
scene.cycles.use_light_tree = False
scene.view_settings.view_transform = 'Filmic'
bpy.context.view_layer.update()

# ---- added for rendering (the .blend has no active camera and no usable light): camera, sun
cam_auto = bpy.data.cameras.new('AutoCamera')
cam_auto.lens = 50.0
cam_auto.sensor_width = 36.0
cam_auto.clip_end = 1000.0
ob_auto_camera = bpy.data.objects.new('AutoCamera', cam_auto)
scene.collection.objects.link(ob_auto_camera)
ob_auto_camera.location = (3.02224, -3.62669, 2.4178)
ob_auto_camera.rotation_euler = (1.09748, -7.21219e-08, 0.694738)
scene.camera = ob_auto_camera
light_auto_sun = bpy.data.lights.new('AutoSun', 'SUN')
light_auto_sun.energy = 3.0
light_auto_sun.angle = 0.0523599
ob_auto_sun = bpy.data.objects.new('AutoSun', light_auto_sun)
scene.collection.objects.link(ob_auto_sun)
ob_auto_sun.rotation_euler = (0.872665, 0.174533, 0.523599)
bpy.context.view_layer.update()
